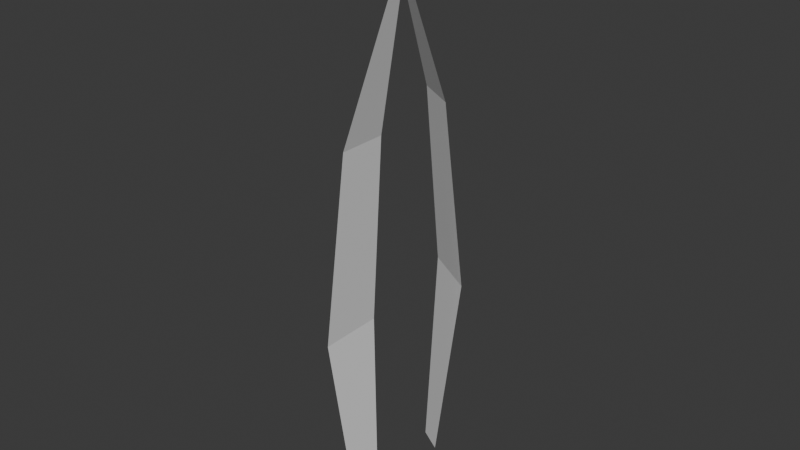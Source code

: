 # Source: untitled.blend  (saved by Blender 4.2.66; exported with 4.5.12 LTS)
import bpy
from mathutils import Matrix  # noqa: F401  (used for matrix-valued properties, if any)

bpy.ops.wm.read_factory_settings(use_empty=True)
scene = bpy.context.scene
scene.name = 'Scene'

# ---- collections
col_collection = bpy.data.collections.new('Collection'); scene.collection.children.link(col_collection)

# ---- world
world_world = bpy.data.worlds.new('World'); scene.world = world_world
world_world.use_nodes = True; world_world.node_tree.nodes.clear()
_N = world_world.node_tree.nodes; _L = world_world.node_tree.links
n0 = _N.new('ShaderNodeOutputWorld'); n0.name = 'World Output'; n0.location = (300, 300)
n1 = _N.new('ShaderNodeBackground'); n1.name = 'Background'; n1.location = (10, 300)
n1.inputs[0].default_value = (0.05088, 0.05088, 0.05088, 1.0)
_L.new(n1.outputs[0], n0.inputs[0])
n0.is_active_output = True
world_world.color = (0.05088, 0.05088, 0.05088)
world_world.sun_shadow_jitter_overblur = 0.0

# ---- meshes
me_plane = bpy.data.meshes.new('Plane')
me_plane.from_pydata([(-1.473, 0.0, 0.2277), (0.4964, 0.04795, 0.06056), (0.4964, -0.04795, 0.06056), (-0.2, 0.1059, 5.907e-05), (-0.2, -0.1059, 5.907e-05), (-0.8465, -0.08, 0.0592), (-0.8465, 0.08, 0.0592)], [], [(3, 1, 2, 4), (6, 3, 4, 5), (0, 6, 5)])
_uv = me_plane.uv_layers.new(name='UVMap')
_uv.uv.foreach_set('vector', [0.65, 0.0, 1.0, 0.0, 1.0, 1.0, 0.65, 1.0, 0.325, 0.0, 0.65, 0.0, 0.65, 1.0, 0.325, 1.0, 0.0, 0.0, 0.325, 0.0, 0.325, 1.0])
me_plane.update()
me_plane_001 = bpy.data.meshes.new('Plane.001')
me_plane_001.from_pydata([(-1.473, 0.0, 0.2277), (0.4964, 0.04795, 0.06056), (0.4964, -0.04795, 0.06056), (-0.2, 0.1059, 5.907e-05), (-0.2, -0.1059, 5.907e-05), (-0.8465, -0.08, 0.0592), (-0.8465, 0.08, 0.0592)], [], [(3, 1, 2, 4), (6, 3, 4, 5), (0, 6, 5)])
_uv = me_plane_001.uv_layers.new(name='UVMap')
_uv.uv.foreach_set('vector', [0.65, 0.0, 1.0, 0.0, 1.0, 1.0, 0.65, 1.0, 0.325, 0.0, 0.65, 0.0, 0.65, 1.0, 0.325, 1.0, 0.0, 0.0, 0.325, 0.0, 0.325, 1.0])
me_plane_001.update()

# ---- objects
ob_plane = bpy.data.objects.new('Plane', me_plane)
ob_plane_001 = bpy.data.objects.new('Plane.001', me_plane_001)

# ---- transforms, parenting, visibility, modifiers, constraints
ob_plane.location = (-3.775e-08, 0.0, 0.5)
ob_plane.rotation_euler = (-0.0, 1.571, 0.0)
ob_plane_001.location = (-3.775e-08, 0.4963, 0.5)
ob_plane_001.rotation_euler = (2.102, 1.571, 0.0)

# ---- collection membership
col_collection.objects.link(ob_plane)
col_collection.objects.link(ob_plane_001)

# ---- scene / render settings (as saved in the file)
scene.frame_start = 1; scene.frame_end = 250; scene.frame_set(1)
scene.render.engine = 'BLENDER_EEVEE_NEXT'
bpy.context.view_layer.update()

# ---- added for rendering (the .blend has no active camera and no usable light): camera, sun
cam_auto = bpy.data.cameras.new('AutoCamera')
cam_auto.lens = 50.0
cam_auto.sensor_width = 36.0
cam_auto.clip_end = 1000.0
ob_auto_camera = bpy.data.objects.new('AutoCamera', cam_auto)
scene.collection.objects.link(ob_auto_camera)
ob_auto_camera.location = (1.973, -2.13298, 2.5585)
ob_auto_camera.rotation_euler = (1.09748, -7.21219e-08, 0.694738)
scene.camera = ob_auto_camera
light_auto_sun = bpy.data.lights.new('AutoSun', 'SUN')
light_auto_sun.energy = 3.0
light_auto_sun.angle = 0.0523599
ob_auto_sun = bpy.data.objects.new('AutoSun', light_auto_sun)
scene.collection.objects.link(ob_auto_sun)
ob_auto_sun.rotation_euler = (0.872665, 0.174533, 0.523599)
bpy.context.view_layer.update()
